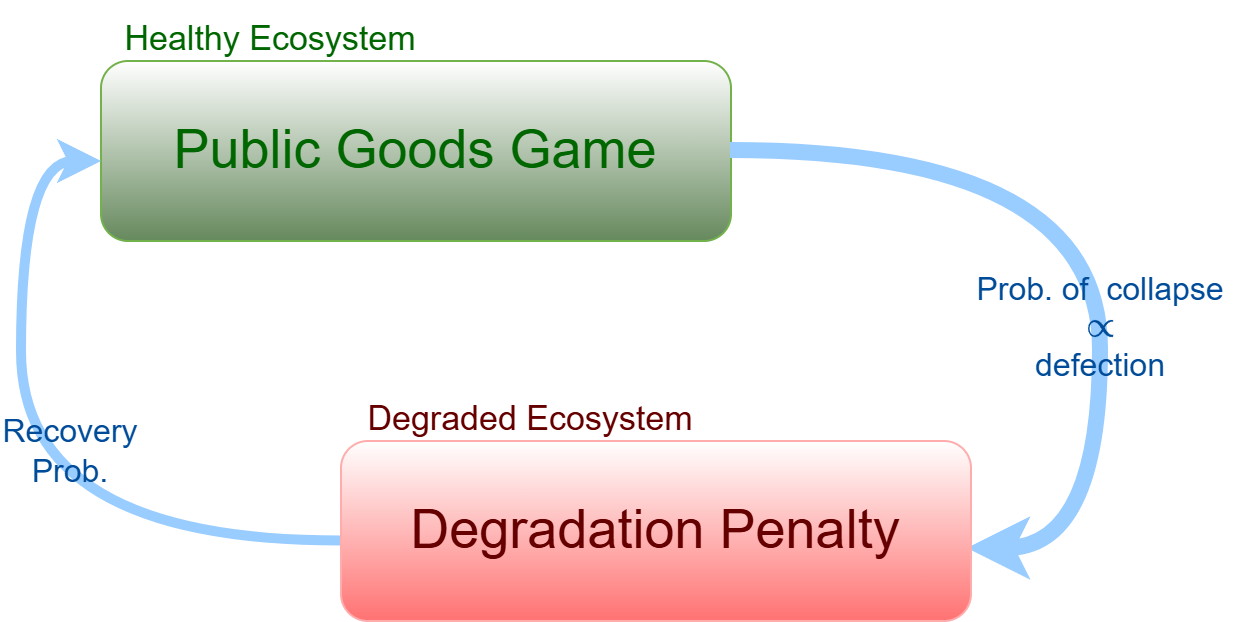

The diagram above was exported from draw.io. Its source (the exported page's mxGraphModel, read from the mxfile embedded in the PNG):
<mxGraphModel dx="783" dy="584" grid="1" gridSize="10" guides="1" tooltips="1" connect="1" arrows="1" fold="1" page="1" pageScale="1" pageWidth="850" pageHeight="1100" background="light-dark(#FFFFFF,#FFFFFF)" math="1" shadow="0">
  <root>
    <mxCell id="0" />
    <mxCell id="1" parent="0" />
    <mxCell id="JD_2nrFPtDONOYDLJgFg-1" parent="1" style="rounded=1;whiteSpace=wrap;html=1;fillColor=light-dark(#60A917,#66895D);fontColor=#ffffff;strokeColor=#2D7600;gradientColor=default;gradientDirection=north;rotation=0;" value="&lt;font style=&quot;font-size: 27px; color: light-dark(rgb(0, 0, 0), rgb(0, 102, 0));&quot;&gt;Public Goods Game&lt;/font&gt;" vertex="1">
      <mxGeometry height="90" width="315" x="170" y="130" as="geometry" />
    </mxCell>
    <mxCell id="JD_2nrFPtDONOYDLJgFg-6" edge="1" parent="1" style="edgeStyle=orthogonalEdgeStyle;curved=1;rounded=0;orthogonalLoop=1;jettySize=auto;html=1;exitX=0;exitY=0.5;exitDx=0;exitDy=0;strokeWidth=5;strokeColor=light-dark(#000000,#99CCFF);fontSize=17;" target="JD_2nrFPtDONOYDLJgFg-1">
      <mxGeometry relative="1" as="geometry">
        <Array as="points">
          <mxPoint x="130" y="370" />
          <mxPoint x="130" y="180" />
        </Array>
        <mxPoint x="290" y="369.8" as="sourcePoint" />
        <mxPoint x="170" y="150.2" as="targetPoint" />
      </mxGeometry>
    </mxCell>
    <mxCell id="JD_2nrFPtDONOYDLJgFg-7" edge="1" parent="1" source="JD_2nrFPtDONOYDLJgFg-1" style="edgeStyle=orthogonalEdgeStyle;curved=1;rounded=0;orthogonalLoop=1;jettySize=auto;html=1;exitX=1;exitY=0.5;exitDx=0;exitDy=0;strokeWidth=8;strokeColor=light-dark(#000000,#99CCFF);entryX=0.995;entryY=0.6;entryDx=0;entryDy=0;entryPerimeter=0;" target="cg8SoP8mBpQp4QsGRpqo-1">
      <mxGeometry relative="1" as="geometry">
        <Array as="points">
          <mxPoint x="670" y="175" />
          <mxPoint x="670" y="374" />
        </Array>
        <mxPoint x="660" y="360" as="targetPoint" />
      </mxGeometry>
    </mxCell>
    <mxCell id="cg8SoP8mBpQp4QsGRpqo-1" parent="1" style="rounded=1;whiteSpace=wrap;html=1;fillColor=light-dark(#E51400,#FF7272);fontColor=#ffffff;strokeColor=#B20000;gradientDirection=north;gradientColor=default;" value="&lt;font style=&quot;color: light-dark(rgb(0, 0, 0), rgb(102, 0, 0)); font-size: 27px;&quot;&gt;Degradation&amp;nbsp;&lt;/font&gt;&lt;span style=&quot;color: light-dark(rgb(0, 0, 0), rgb(102, 0, 0)); font-size: 27px; background-color: transparent;&quot;&gt;Penalty&lt;/span&gt;" vertex="1">
      <mxGeometry height="90" width="315" x="290" y="320" as="geometry" />
    </mxCell>
    <mxCell id="cg8SoP8mBpQp4QsGRpqo-4" parent="1" style="text;html=1;whiteSpace=wrap;strokeColor=none;fillColor=none;align=center;verticalAlign=middle;rounded=0;" value="&lt;font style=&quot;font-size: 16px; color: light-dark(rgb(0, 0, 0), rgb(0, 76, 153));&quot;&gt;Prob. of&amp;nbsp; collapse \(\propto\)&lt;/font&gt;&lt;div&gt;&lt;font style=&quot;font-size: 16px; color: light-dark(rgb(0, 0, 0), rgb(0, 76, 153));&quot;&gt;defection&lt;/font&gt;&lt;/div&gt;&lt;div&gt;&lt;div&gt;&lt;div&gt;&lt;div&gt;&lt;div&gt;&lt;div&gt;&lt;div&gt;&lt;font color=&quot;#004c99&quot; style=&quot;font-size: 7px;&quot;&gt;&lt;span class=&quot;mTEjhd&quot;&gt;&lt;span class=&quot;dteT0b&quot;&gt;&lt;div data-xpm-copy-root=&quot;&quot; style=&quot;position: relative; direction: ltr;display: inline-block;&quot;&gt;&lt;div style=&quot;inset: 0px; opacity: 0.001; overflow: hidden; position: absolute; user-select: none;&quot;&gt;&lt;math xmlns=&quot;http://www.w3.org/1998/Math/MathML&quot;&gt;&lt;mo&gt;&lt;span style=&quot;font-family: Helvetica;&quot;&gt;&lt;br&gt;&lt;/span&gt;&lt;span style=&quot;font-family: Helvetica;&quot;&gt;collapse&amp;nbsp;&lt;/span&gt;&lt;/mo&gt;&lt;mo&gt;&lt;br&gt;&amp;nbsp;&lt;img aria-hidden=&quot;true&quot; data-xpm-latex=&quot;\propto&quot; draggable=&quot;false&quot; role=&quot;presentation&quot; src=&quot;data:image/gif,(base64 omitted: 60 chars)&quot; data-csiid=&quot;c92OabewMdeSseMPvsDw2AE_15&quot; data-atf=&quot;1&quot; style=&quot;color: light-dark(rgb(0, 76, 153), rgb(125, 190, 255)); background-color: transparent; font-family: Helvetica; pointer-events: none; position: absolute; height: 100%; width: 100%; left: 0px; top: 0px;&quot;&gt;&lt;/mo&gt;&lt;/math&gt;&lt;/div&gt;&lt;/div&gt;&lt;/span&gt;&lt;/span&gt;&lt;/font&gt;&lt;span class=&quot;mTEjhd&quot;&gt;&lt;/span&gt;&lt;/div&gt;&lt;/div&gt;&lt;/div&gt;&lt;/div&gt;&lt;/div&gt;&lt;/div&gt;&lt;/div&gt;" vertex="1">
      <mxGeometry height="40" width="140" x="600" y="250" as="geometry" />
    </mxCell>
    <mxCell id="cg8SoP8mBpQp4QsGRpqo-5" parent="1" style="text;html=1;whiteSpace=wrap;strokeColor=none;fillColor=none;align=center;verticalAlign=middle;rounded=0;" value="&lt;font style=&quot;font-size: 16px; color: light-dark(rgb(0, 76, 153), rgb(0, 76, 153));&quot;&gt;Recovery Prob.&lt;/font&gt;" vertex="1">
      <mxGeometry height="30" width="70" x="120" y="310" as="geometry" />
    </mxCell>
    <mxCell id="tk_Fc8D7QevafL6ljO-X-8" parent="1" style="text;html=1;whiteSpace=wrap;strokeColor=none;fillColor=none;align=center;verticalAlign=middle;rounded=0;" value="&lt;font style=&quot;color: light-dark(rgb(0, 0, 0), rgb(0, 102, 0)); font-size: 17px;&quot;&gt;Healthy Ecosystem&lt;/font&gt;" vertex="1">
      <mxGeometry height="40" width="190" x="160" y="100" as="geometry" />
    </mxCell>
    <mxCell id="tk_Fc8D7QevafL6ljO-X-10" parent="1" style="text;html=1;whiteSpace=wrap;strokeColor=none;fillColor=none;align=center;verticalAlign=middle;rounded=0;" value="&lt;font style=&quot;font-size: 17px; color: light-dark(rgb(0, 0, 0), rgb(102, 0, 0));&quot;&gt;Degraded Ecosystem&lt;/font&gt;" vertex="1">
      <mxGeometry height="40" width="190" x="290" y="290" as="geometry" />
    </mxCell>
  </root>
</mxGraphModel>